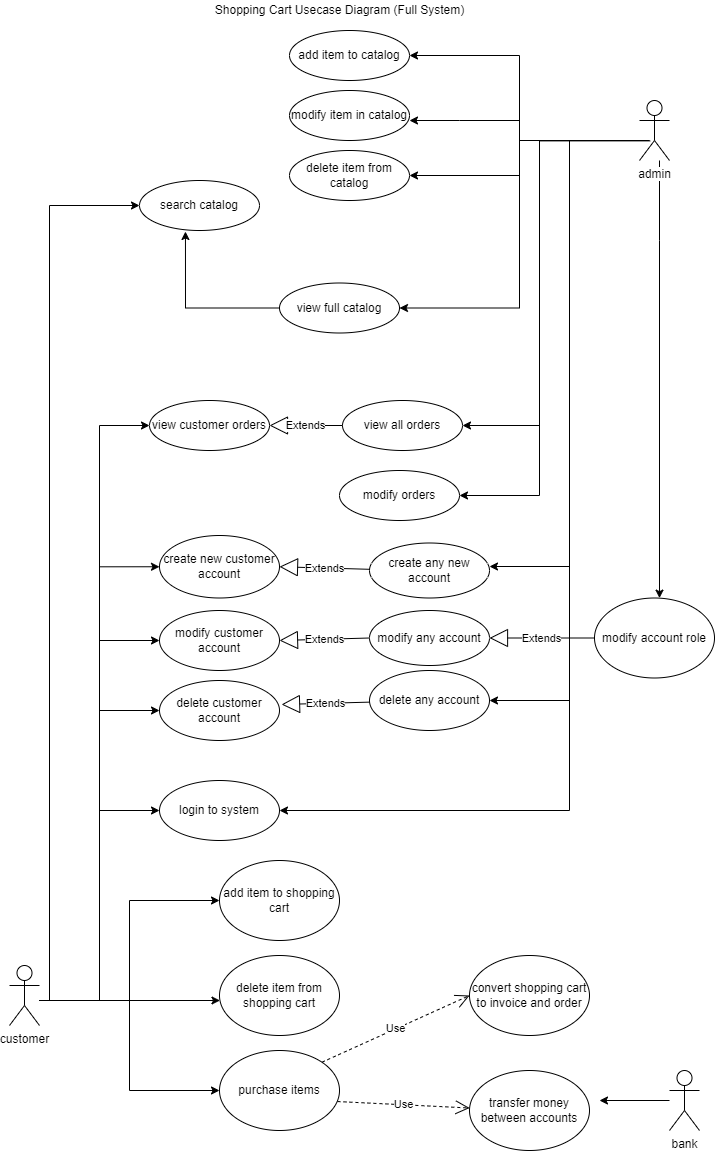

The diagram above was exported from draw.io. Its source (the exported page's mxGraphModel, read from the mxfile embedded in the PNG):
<mxGraphModel dx="2062" dy="762" grid="1" gridSize="10" guides="1" tooltips="1" connect="1" arrows="1" fold="1" page="1" pageScale="1" pageWidth="827" pageHeight="1169" background="#ffffff" math="0" shadow="0">
  <root>
    <mxCell id="0" />
    <mxCell id="1" parent="0" />
    <mxCell id="_GM5Q0UzTAXVOW5z9wiI-34" style="edgeStyle=orthogonalEdgeStyle;rounded=0;orthogonalLoop=1;jettySize=auto;html=1;entryX=0;entryY=0.5;entryDx=0;entryDy=0;" parent="1" source="2" target="_GM5Q0UzTAXVOW5z9wiI-21" edge="1">
      <mxGeometry relative="1" as="geometry">
        <Array as="points">
          <mxPoint x="170" y="1010" />
          <mxPoint x="170" y="910" />
        </Array>
      </mxGeometry>
    </mxCell>
    <mxCell id="_GM5Q0UzTAXVOW5z9wiI-36" style="edgeStyle=orthogonalEdgeStyle;rounded=0;orthogonalLoop=1;jettySize=auto;html=1;" parent="1" source="2" target="_GM5Q0UzTAXVOW5z9wiI-25" edge="1">
      <mxGeometry relative="1" as="geometry">
        <Array as="points">
          <mxPoint x="110" y="1010" />
          <mxPoint x="110" y="1010" />
        </Array>
      </mxGeometry>
    </mxCell>
    <mxCell id="_GM5Q0UzTAXVOW5z9wiI-37" style="edgeStyle=orthogonalEdgeStyle;rounded=0;orthogonalLoop=1;jettySize=auto;html=1;entryX=0;entryY=0.5;entryDx=0;entryDy=0;" parent="1" source="2" target="_GM5Q0UzTAXVOW5z9wiI-26" edge="1">
      <mxGeometry relative="1" as="geometry">
        <Array as="points">
          <mxPoint x="170" y="1010" />
          <mxPoint x="170" y="1100" />
        </Array>
      </mxGeometry>
    </mxCell>
    <mxCell id="_GM5Q0UzTAXVOW5z9wiI-55" style="edgeStyle=orthogonalEdgeStyle;rounded=0;orthogonalLoop=1;jettySize=auto;html=1;entryX=0;entryY=0.5;entryDx=0;entryDy=0;" parent="1" source="2" target="_GM5Q0UzTAXVOW5z9wiI-62" edge="1">
      <mxGeometry relative="1" as="geometry">
        <Array as="points">
          <mxPoint x="140" y="1010" />
          <mxPoint x="140" y="820" />
        </Array>
      </mxGeometry>
    </mxCell>
    <mxCell id="_GM5Q0UzTAXVOW5z9wiI-56" style="edgeStyle=orthogonalEdgeStyle;rounded=0;orthogonalLoop=1;jettySize=auto;html=1;entryX=0;entryY=0.5;entryDx=0;entryDy=0;" parent="1" source="2" target="_GM5Q0UzTAXVOW5z9wiI-61" edge="1">
      <mxGeometry relative="1" as="geometry">
        <Array as="points">
          <mxPoint x="140" y="1010" />
          <mxPoint x="140" y="720" />
        </Array>
      </mxGeometry>
    </mxCell>
    <mxCell id="_GM5Q0UzTAXVOW5z9wiI-57" style="edgeStyle=orthogonalEdgeStyle;rounded=0;orthogonalLoop=1;jettySize=auto;html=1;entryX=0;entryY=0.5;entryDx=0;entryDy=0;" parent="1" source="2" target="_GM5Q0UzTAXVOW5z9wiI-60" edge="1">
      <mxGeometry relative="1" as="geometry">
        <Array as="points">
          <mxPoint x="140" y="1010" />
          <mxPoint x="140" y="650" />
        </Array>
      </mxGeometry>
    </mxCell>
    <mxCell id="_GM5Q0UzTAXVOW5z9wiI-58" style="edgeStyle=orthogonalEdgeStyle;rounded=0;orthogonalLoop=1;jettySize=auto;html=1;entryX=0;entryY=0.5;entryDx=0;entryDy=0;" parent="1" source="2" target="_GM5Q0UzTAXVOW5z9wiI-59" edge="1">
      <mxGeometry relative="1" as="geometry">
        <Array as="points">
          <mxPoint x="140" y="1010" />
          <mxPoint x="140" y="576" />
        </Array>
      </mxGeometry>
    </mxCell>
    <mxCell id="tGZWeqJJNsY64K9NpA7f-28" style="edgeStyle=orthogonalEdgeStyle;rounded=0;orthogonalLoop=1;jettySize=auto;html=1;exitX=1;exitY=0.3333333333333333;exitDx=0;exitDy=0;exitPerimeter=0;" parent="1" source="2" edge="1">
      <mxGeometry relative="1" as="geometry">
        <mxPoint x="79.88888888888891" y="995.1111111111111" as="targetPoint" />
      </mxGeometry>
    </mxCell>
    <mxCell id="2" value="customer" style="shape=umlActor;verticalLabelPosition=bottom;labelBackgroundColor=#ffffff;verticalAlign=top;html=1;" parent="1" vertex="1">
      <mxGeometry x="50" y="975" width="30" height="60" as="geometry" />
    </mxCell>
    <mxCell id="17" style="edgeStyle=orthogonalEdgeStyle;rounded=0;html=1;exitX=0.5;exitY=1;entryX=0.5;entryY=0;jettySize=auto;orthogonalLoop=1;" parent="1" edge="1">
      <mxGeometry relative="1" as="geometry">
        <mxPoint x="450" y="170" as="sourcePoint" />
      </mxGeometry>
    </mxCell>
    <mxCell id="16" style="edgeStyle=orthogonalEdgeStyle;rounded=0;html=1;exitX=0.5;exitY=1;entryX=0.5;entryY=0;jettySize=auto;orthogonalLoop=1;" parent="1" edge="1">
      <mxGeometry relative="1" as="geometry">
        <mxPoint x="450" y="80" as="sourcePoint" />
      </mxGeometry>
    </mxCell>
    <mxCell id="18" style="edgeStyle=orthogonalEdgeStyle;rounded=0;html=1;exitX=1;exitY=0;entryX=0;entryY=0.5;jettySize=auto;orthogonalLoop=1;" parent="1" edge="1">
      <mxGeometry relative="1" as="geometry">
        <mxPoint x="499" y="200" as="sourcePoint" />
      </mxGeometry>
    </mxCell>
    <mxCell id="20" style="edgeStyle=orthogonalEdgeStyle;rounded=0;html=1;exitX=0.5;exitY=1;entryX=0.5;entryY=0;jettySize=auto;orthogonalLoop=1;" parent="1" edge="1">
      <mxGeometry relative="1" as="geometry">
        <mxPoint x="450" y="370" as="sourcePoint" />
      </mxGeometry>
    </mxCell>
    <mxCell id="21" style="edgeStyle=orthogonalEdgeStyle;rounded=0;html=1;exitX=1;exitY=0.5;entryX=0;entryY=0.5;jettySize=auto;orthogonalLoop=1;" parent="1" edge="1">
      <mxGeometry relative="1" as="geometry">
        <mxPoint x="530" y="450" as="sourcePoint" />
      </mxGeometry>
    </mxCell>
    <mxCell id="D3wiVnBU3d6sQpcNOPKU-36" style="edgeStyle=orthogonalEdgeStyle;rounded=0;orthogonalLoop=1;jettySize=auto;html=1;entryX=1;entryY=0.5;entryDx=0;entryDy=0;" parent="1" source="D3wiVnBU3d6sQpcNOPKU-34" edge="1" target="_GM5Q0UzTAXVOW5z9wiI-31">
      <mxGeometry relative="1" as="geometry">
        <mxPoint x="460" y="65" as="targetPoint" />
        <Array as="points">
          <mxPoint x="560" y="150" />
          <mxPoint x="560" y="65" />
        </Array>
      </mxGeometry>
    </mxCell>
    <mxCell id="_GM5Q0UzTAXVOW5z9wiI-38" style="edgeStyle=orthogonalEdgeStyle;rounded=0;orthogonalLoop=1;jettySize=auto;html=1;" parent="1" source="D3wiVnBU3d6sQpcNOPKU-34" edge="1">
      <mxGeometry relative="1" as="geometry">
        <mxPoint x="450" y="130" as="targetPoint" />
        <Array as="points">
          <mxPoint x="560" y="150" />
          <mxPoint x="560" y="130" />
          <mxPoint x="500" y="130" />
        </Array>
      </mxGeometry>
    </mxCell>
    <mxCell id="_GM5Q0UzTAXVOW5z9wiI-39" style="edgeStyle=orthogonalEdgeStyle;rounded=0;orthogonalLoop=1;jettySize=auto;html=1;entryX=1;entryY=0.5;entryDx=0;entryDy=0;" parent="1" source="D3wiVnBU3d6sQpcNOPKU-34" target="_GM5Q0UzTAXVOW5z9wiI-33" edge="1">
      <mxGeometry relative="1" as="geometry">
        <Array as="points">
          <mxPoint x="560" y="150" />
          <mxPoint x="560" y="185" />
        </Array>
      </mxGeometry>
    </mxCell>
    <mxCell id="_GM5Q0UzTAXVOW5z9wiI-49" style="edgeStyle=orthogonalEdgeStyle;rounded=0;orthogonalLoop=1;jettySize=auto;html=1;" parent="1" source="D3wiVnBU3d6sQpcNOPKU-34" target="_GM5Q0UzTAXVOW5z9wiI-47" edge="1">
      <mxGeometry relative="1" as="geometry">
        <Array as="points">
          <mxPoint x="700" y="250" />
          <mxPoint x="700" y="250" />
        </Array>
      </mxGeometry>
    </mxCell>
    <mxCell id="_GM5Q0UzTAXVOW5z9wiI-50" style="edgeStyle=orthogonalEdgeStyle;rounded=0;orthogonalLoop=1;jettySize=auto;html=1;" parent="1" source="D3wiVnBU3d6sQpcNOPKU-34" edge="1">
      <mxGeometry relative="1" as="geometry">
        <Array as="points">
          <mxPoint x="610" y="150" />
          <mxPoint x="610" y="576" />
        </Array>
        <mxPoint x="530" y="576" as="targetPoint" />
      </mxGeometry>
    </mxCell>
    <mxCell id="_GM5Q0UzTAXVOW5z9wiI-51" style="edgeStyle=orthogonalEdgeStyle;rounded=0;orthogonalLoop=1;jettySize=auto;html=1;entryX=1;entryY=0.5;entryDx=0;entryDy=0;" parent="1" source="D3wiVnBU3d6sQpcNOPKU-34" target="_GM5Q0UzTAXVOW5z9wiI-45" edge="1">
      <mxGeometry relative="1" as="geometry">
        <Array as="points">
          <mxPoint x="610" y="150" />
          <mxPoint x="610" y="710" />
        </Array>
      </mxGeometry>
    </mxCell>
    <mxCell id="_GM5Q0UzTAXVOW5z9wiI-54" style="edgeStyle=orthogonalEdgeStyle;rounded=0;orthogonalLoop=1;jettySize=auto;html=1;entryX=1;entryY=0.5;entryDx=0;entryDy=0;" parent="1" source="D3wiVnBU3d6sQpcNOPKU-34" target="_GM5Q0UzTAXVOW5z9wiI-62" edge="1">
      <mxGeometry relative="1" as="geometry">
        <mxPoint x="360" y="830" as="targetPoint" />
        <Array as="points">
          <mxPoint x="610" y="150" />
          <mxPoint x="610" y="820" />
        </Array>
      </mxGeometry>
    </mxCell>
    <mxCell id="D3wiVnBU3d6sQpcNOPKU-34" value="admin" style="shape=umlActor;verticalLabelPosition=bottom;labelBackgroundColor=#ffffff;verticalAlign=top;html=1;" parent="1" vertex="1">
      <mxGeometry x="680" y="110" width="30" height="60" as="geometry" />
    </mxCell>
    <mxCell id="_GM5Q0UzTAXVOW5z9wiI-21" value="add item to shopping cart" style="ellipse;whiteSpace=wrap;html=1;" parent="1" vertex="1">
      <mxGeometry x="260" y="870" width="120" height="80" as="geometry" />
    </mxCell>
    <mxCell id="_GM5Q0UzTAXVOW5z9wiI-25" value="delete item from shopping cart" style="ellipse;whiteSpace=wrap;html=1;" parent="1" vertex="1">
      <mxGeometry x="260" y="965" width="120" height="80" as="geometry" />
    </mxCell>
    <mxCell id="_GM5Q0UzTAXVOW5z9wiI-26" value="purchase items" style="ellipse;whiteSpace=wrap;html=1;" parent="1" vertex="1">
      <mxGeometry x="260" y="1060" width="120" height="80" as="geometry" />
    </mxCell>
    <mxCell id="_GM5Q0UzTAXVOW5z9wiI-31" value="add item to catalog" style="ellipse;whiteSpace=wrap;html=1;" parent="1" vertex="1">
      <mxGeometry x="330" y="40" width="120" height="50" as="geometry" />
    </mxCell>
    <mxCell id="_GM5Q0UzTAXVOW5z9wiI-32" value="modify item in catalog" style="ellipse;whiteSpace=wrap;html=1;" parent="1" vertex="1">
      <mxGeometry x="330" y="100" width="120" height="50" as="geometry" />
    </mxCell>
    <mxCell id="_GM5Q0UzTAXVOW5z9wiI-33" value="delete item from catalog" style="ellipse;whiteSpace=wrap;html=1;" parent="1" vertex="1">
      <mxGeometry x="330" y="160" width="120" height="50" as="geometry" />
    </mxCell>
    <mxCell id="_GM5Q0UzTAXVOW5z9wiI-43" value="create any new account" style="ellipse;whiteSpace=wrap;html=1;" parent="1" vertex="1">
      <mxGeometry x="410" y="552.5" width="120" height="55" as="geometry" />
    </mxCell>
    <mxCell id="_GM5Q0UzTAXVOW5z9wiI-44" value="modify any account" style="ellipse;whiteSpace=wrap;html=1;" parent="1" vertex="1">
      <mxGeometry x="410" y="620" width="120" height="55" as="geometry" />
    </mxCell>
    <mxCell id="_GM5Q0UzTAXVOW5z9wiI-45" value="delete any account" style="ellipse;whiteSpace=wrap;html=1;" parent="1" vertex="1">
      <mxGeometry x="410" y="680" width="120" height="60" as="geometry" />
    </mxCell>
    <mxCell id="_GM5Q0UzTAXVOW5z9wiI-47" value="modify account role" style="ellipse;whiteSpace=wrap;html=1;" parent="1" vertex="1">
      <mxGeometry x="635" y="607.5" width="120" height="80" as="geometry" />
    </mxCell>
    <mxCell id="_GM5Q0UzTAXVOW5z9wiI-48" value="Extends" style="endArrow=block;endSize=16;endFill=0;html=1;entryX=1;entryY=0.5;entryDx=0;entryDy=0;exitX=0;exitY=0.5;exitDx=0;exitDy=0;" parent="1" source="_GM5Q0UzTAXVOW5z9wiI-47" target="_GM5Q0UzTAXVOW5z9wiI-44" edge="1">
      <mxGeometry width="160" relative="1" as="geometry">
        <mxPoint x="630" y="600" as="sourcePoint" />
        <mxPoint x="480" y="730" as="targetPoint" />
      </mxGeometry>
    </mxCell>
    <mxCell id="_GM5Q0UzTAXVOW5z9wiI-59" value="create new customer account" style="ellipse;whiteSpace=wrap;html=1;" parent="1" vertex="1">
      <mxGeometry x="200" y="545" width="120" height="62.5" as="geometry" />
    </mxCell>
    <mxCell id="_GM5Q0UzTAXVOW5z9wiI-60" value="modify customer account" style="ellipse;whiteSpace=wrap;html=1;" parent="1" vertex="1">
      <mxGeometry x="200" y="620" width="120" height="60" as="geometry" />
    </mxCell>
    <mxCell id="_GM5Q0UzTAXVOW5z9wiI-61" value="delete customer account" style="ellipse;whiteSpace=wrap;html=1;" parent="1" vertex="1">
      <mxGeometry x="200" y="690" width="120" height="60" as="geometry" />
    </mxCell>
    <mxCell id="_GM5Q0UzTAXVOW5z9wiI-62" value="login to system" style="ellipse;whiteSpace=wrap;html=1;" parent="1" vertex="1">
      <mxGeometry x="200" y="790" width="120" height="60" as="geometry" />
    </mxCell>
    <mxCell id="_GM5Q0UzTAXVOW5z9wiI-64" value="Extends" style="endArrow=block;endSize=16;endFill=0;html=1;entryX=1;entryY=0.5;entryDx=0;entryDy=0;" parent="1" source="_GM5Q0UzTAXVOW5z9wiI-43" target="_GM5Q0UzTAXVOW5z9wiI-59" edge="1">
      <mxGeometry width="160" relative="1" as="geometry">
        <mxPoint x="640" y="677.5" as="sourcePoint" />
        <mxPoint x="540" y="677.5" as="targetPoint" />
      </mxGeometry>
    </mxCell>
    <mxCell id="_GM5Q0UzTAXVOW5z9wiI-65" value="Extends" style="endArrow=block;endSize=16;endFill=0;html=1;entryX=1;entryY=0.5;entryDx=0;entryDy=0;exitX=0;exitY=0.5;exitDx=0;exitDy=0;" parent="1" source="_GM5Q0UzTAXVOW5z9wiI-44" target="_GM5Q0UzTAXVOW5z9wiI-60" edge="1">
      <mxGeometry width="160" relative="1" as="geometry">
        <mxPoint x="410" y="600" as="sourcePoint" />
        <mxPoint x="550" y="620" as="targetPoint" />
      </mxGeometry>
    </mxCell>
    <mxCell id="_GM5Q0UzTAXVOW5z9wiI-66" value="Extends" style="endArrow=block;endSize=16;endFill=0;html=1;entryX=1.017;entryY=0.4;entryDx=0;entryDy=0;entryPerimeter=0;" parent="1" source="_GM5Q0UzTAXVOW5z9wiI-45" target="_GM5Q0UzTAXVOW5z9wiI-61" edge="1">
      <mxGeometry width="160" relative="1" as="geometry">
        <mxPoint x="660" y="630" as="sourcePoint" />
        <mxPoint x="560" y="630" as="targetPoint" />
      </mxGeometry>
    </mxCell>
    <mxCell id="_GM5Q0UzTAXVOW5z9wiI-67" value="Shopping Cart Usecase Diagram (Full System)" style="text;html=1;align=center;verticalAlign=middle;resizable=0;points=[];autosize=1;" parent="1" vertex="1">
      <mxGeometry x="250" y="10" width="260" height="20" as="geometry" />
    </mxCell>
    <mxCell id="_GM5Q0UzTAXVOW5z9wiI-68" value="convert shopping cart to invoice and order" style="ellipse;whiteSpace=wrap;html=1;" parent="1" vertex="1">
      <mxGeometry x="510" y="965" width="120" height="80" as="geometry" />
    </mxCell>
    <mxCell id="_GM5Q0UzTAXVOW5z9wiI-70" value="transfer money between accounts" style="ellipse;whiteSpace=wrap;html=1;" parent="1" vertex="1">
      <mxGeometry x="510" y="1080" width="120" height="80" as="geometry" />
    </mxCell>
    <mxCell id="_GM5Q0UzTAXVOW5z9wiI-71" value="Use" style="endArrow=open;endSize=12;dashed=1;html=1;exitX=1;exitY=0;exitDx=0;exitDy=0;entryX=0;entryY=0.5;entryDx=0;entryDy=0;" parent="1" source="_GM5Q0UzTAXVOW5z9wiI-26" target="_GM5Q0UzTAXVOW5z9wiI-68" edge="1">
      <mxGeometry width="160" relative="1" as="geometry">
        <mxPoint x="320" y="950" as="sourcePoint" />
        <mxPoint x="480" y="950" as="targetPoint" />
      </mxGeometry>
    </mxCell>
    <mxCell id="_GM5Q0UzTAXVOW5z9wiI-72" value="Use" style="endArrow=open;endSize=12;dashed=1;html=1;exitX=0.983;exitY=0.638;exitDx=0;exitDy=0;exitPerimeter=0;" parent="1" source="_GM5Q0UzTAXVOW5z9wiI-26" target="_GM5Q0UzTAXVOW5z9wiI-70" edge="1">
      <mxGeometry width="160" relative="1" as="geometry">
        <mxPoint x="372.42640687119297" y="1081.7157287525379" as="sourcePoint" />
        <mxPoint x="520" y="1015" as="targetPoint" />
      </mxGeometry>
    </mxCell>
    <mxCell id="_GM5Q0UzTAXVOW5z9wiI-77" style="edgeStyle=orthogonalEdgeStyle;rounded=0;orthogonalLoop=1;jettySize=auto;html=1;" parent="1" source="_GM5Q0UzTAXVOW5z9wiI-73" edge="1">
      <mxGeometry relative="1" as="geometry">
        <mxPoint x="640" y="1110" as="targetPoint" />
      </mxGeometry>
    </mxCell>
    <mxCell id="_GM5Q0UzTAXVOW5z9wiI-73" value="bank" style="shape=umlActor;verticalLabelPosition=bottom;labelBackgroundColor=#ffffff;verticalAlign=top;html=1;" parent="1" vertex="1">
      <mxGeometry x="710" y="1080" width="30" height="60" as="geometry" />
    </mxCell>
    <mxCell id="sKkey3sPJsOtI2Aq7VxG-21" style="edgeStyle=orthogonalEdgeStyle;rounded=0;orthogonalLoop=1;jettySize=auto;html=1;exitX=0;exitY=0.5;exitDx=0;exitDy=0;entryX=0.383;entryY=1.02;entryDx=0;entryDy=0;entryPerimeter=0;" edge="1" parent="1" source="tGZWeqJJNsY64K9NpA7f-21" target="cs15hhm31u_ojtA_aMqz-21">
      <mxGeometry relative="1" as="geometry">
        <mxPoint x="230" y="318" as="targetPoint" />
      </mxGeometry>
    </mxCell>
    <mxCell id="tGZWeqJJNsY64K9NpA7f-21" value="view full catalog" style="ellipse;whiteSpace=wrap;html=1;" parent="1" vertex="1">
      <mxGeometry x="320" y="292.5" width="120" height="50" as="geometry" />
    </mxCell>
    <mxCell id="tGZWeqJJNsY64K9NpA7f-22" style="edgeStyle=orthogonalEdgeStyle;rounded=0;orthogonalLoop=1;jettySize=auto;html=1;entryX=1;entryY=0.5;entryDx=0;entryDy=0;" parent="1" target="tGZWeqJJNsY64K9NpA7f-21" edge="1">
      <mxGeometry relative="1" as="geometry">
        <Array as="points">
          <mxPoint x="560" y="150" />
          <mxPoint x="560" y="318" />
        </Array>
        <mxPoint x="690" y="150" as="sourcePoint" />
        <mxPoint x="450" y="280" as="targetPoint" />
      </mxGeometry>
    </mxCell>
    <mxCell id="tGZWeqJJNsY64K9NpA7f-25" style="edgeStyle=orthogonalEdgeStyle;rounded=0;orthogonalLoop=1;jettySize=auto;html=1;entryX=0;entryY=0.5;entryDx=0;entryDy=0;" parent="1" target="cs15hhm31u_ojtA_aMqz-21" edge="1">
      <mxGeometry relative="1" as="geometry">
        <mxPoint x="80" y="1010" as="sourcePoint" />
        <mxPoint x="200" y="400" as="targetPoint" />
        <Array as="points">
          <mxPoint x="90" y="1010" />
          <mxPoint x="90" y="215" />
        </Array>
      </mxGeometry>
    </mxCell>
    <mxCell id="tGZWeqJJNsY64K9NpA7f-29" value="view customer orders" style="ellipse;whiteSpace=wrap;html=1;" parent="1" vertex="1">
      <mxGeometry x="190" y="410" width="120" height="50" as="geometry" />
    </mxCell>
    <mxCell id="tGZWeqJJNsY64K9NpA7f-30" value="view all orders" style="ellipse;whiteSpace=wrap;html=1;" parent="1" vertex="1">
      <mxGeometry x="383" y="410" width="120" height="50" as="geometry" />
    </mxCell>
    <mxCell id="tGZWeqJJNsY64K9NpA7f-31" value="modify orders" style="ellipse;whiteSpace=wrap;html=1;" parent="1" vertex="1">
      <mxGeometry x="380" y="480" width="120" height="50" as="geometry" />
    </mxCell>
    <mxCell id="tGZWeqJJNsY64K9NpA7f-33" style="edgeStyle=orthogonalEdgeStyle;rounded=0;orthogonalLoop=1;jettySize=auto;html=1;entryX=1;entryY=0.5;entryDx=0;entryDy=0;" parent="1" target="tGZWeqJJNsY64K9NpA7f-31" edge="1">
      <mxGeometry relative="1" as="geometry">
        <Array as="points">
          <mxPoint x="580" y="150" />
          <mxPoint x="580" y="505" />
        </Array>
        <mxPoint x="680" y="150" as="sourcePoint" />
        <mxPoint x="509.99999999999955" y="259.9999999999998" as="targetPoint" />
      </mxGeometry>
    </mxCell>
    <mxCell id="tGZWeqJJNsY64K9NpA7f-34" style="edgeStyle=orthogonalEdgeStyle;rounded=0;orthogonalLoop=1;jettySize=auto;html=1;entryX=1;entryY=0.5;entryDx=0;entryDy=0;exitX=0.357;exitY=0.673;exitDx=0;exitDy=0;exitPerimeter=0;" parent="1" source="D3wiVnBU3d6sQpcNOPKU-34" target="tGZWeqJJNsY64K9NpA7f-30" edge="1">
      <mxGeometry relative="1" as="geometry">
        <Array as="points">
          <mxPoint x="580" y="150" />
          <mxPoint x="580" y="435" />
        </Array>
        <mxPoint x="780" y="170" as="sourcePoint" />
        <mxPoint x="513" y="424.9999999999999" as="targetPoint" />
      </mxGeometry>
    </mxCell>
    <mxCell id="tGZWeqJJNsY64K9NpA7f-35" value="Extends" style="endArrow=block;endSize=16;endFill=0;html=1;exitX=0;exitY=0.5;exitDx=0;exitDy=0;entryX=1;entryY=0.5;entryDx=0;entryDy=0;" parent="1" source="tGZWeqJJNsY64K9NpA7f-30" target="tGZWeqJJNsY64K9NpA7f-29" edge="1">
      <mxGeometry width="160" relative="1" as="geometry">
        <mxPoint x="380.0000000000043" y="339.65999999999985" as="sourcePoint" />
        <mxPoint x="309.9999999999977" y="339.65999999999985" as="targetPoint" />
      </mxGeometry>
    </mxCell>
    <mxCell id="tGZWeqJJNsY64K9NpA7f-36" style="edgeStyle=orthogonalEdgeStyle;rounded=0;orthogonalLoop=1;jettySize=auto;html=1;entryX=0;entryY=0.5;entryDx=0;entryDy=0;" parent="1" target="tGZWeqJJNsY64K9NpA7f-29" edge="1">
      <mxGeometry relative="1" as="geometry">
        <mxPoint x="80" y="1010" as="sourcePoint" />
        <mxPoint x="200.00000000000227" y="259.9999999999999" as="targetPoint" />
        <Array as="points">
          <mxPoint x="140" y="1010" />
          <mxPoint x="140" y="435" />
        </Array>
      </mxGeometry>
    </mxCell>
    <mxCell id="cs15hhm31u_ojtA_aMqz-21" value="search catalog" style="ellipse;whiteSpace=wrap;html=1;" parent="1" vertex="1">
      <mxGeometry x="180" y="190" width="120" height="50" as="geometry" />
    </mxCell>
  </root>
</mxGraphModel>